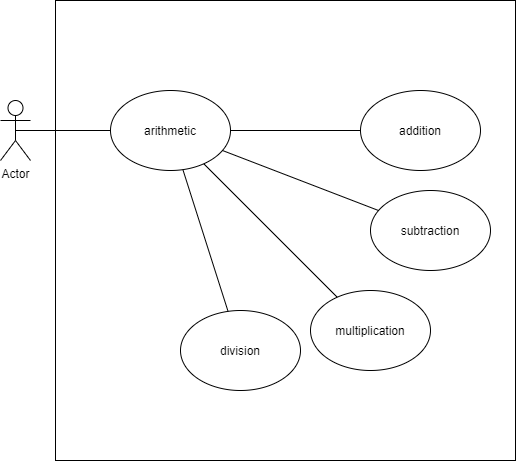

The diagram above was exported from draw.io. Its source (the exported page's mxGraphModel, read from the mxfile embedded in the PNG):
<mxGraphModel dx="1140" dy="614" grid="1" gridSize="10" guides="1" tooltips="1" connect="1" arrows="1" fold="1" page="1" pageScale="1" pageWidth="850" pageHeight="1100" math="0" shadow="0">
  <root>
    <mxCell id="0" />
    <mxCell id="1" parent="0" />
    <mxCell id="oXxn8qAPhPzXcoFYrEsA-1" value="" style="whiteSpace=wrap;html=1;aspect=fixed;" vertex="1" parent="1">
      <mxGeometry x="195" y="70" width="460" height="460" as="geometry" />
    </mxCell>
    <mxCell id="oXxn8qAPhPzXcoFYrEsA-2" value="Actor" style="shape=umlActor;verticalLabelPosition=bottom;verticalAlign=top;html=1;outlineConnect=0;" vertex="1" parent="1">
      <mxGeometry x="140" y="170" width="30" height="60" as="geometry" />
    </mxCell>
    <mxCell id="oXxn8qAPhPzXcoFYrEsA-6" value="arithmetic" style="ellipse;whiteSpace=wrap;html=1;" vertex="1" parent="1">
      <mxGeometry x="250" y="160" width="120" height="80" as="geometry" />
    </mxCell>
    <mxCell id="oXxn8qAPhPzXcoFYrEsA-7" value="addition" style="ellipse;whiteSpace=wrap;html=1;" vertex="1" parent="1">
      <mxGeometry x="500" y="160" width="120" height="80" as="geometry" />
    </mxCell>
    <mxCell id="oXxn8qAPhPzXcoFYrEsA-8" value="subtraction" style="ellipse;whiteSpace=wrap;html=1;" vertex="1" parent="1">
      <mxGeometry x="510" y="260" width="120" height="80" as="geometry" />
    </mxCell>
    <mxCell id="oXxn8qAPhPzXcoFYrEsA-9" value="multiplication" style="ellipse;whiteSpace=wrap;html=1;" vertex="1" parent="1">
      <mxGeometry x="450" y="360" width="120" height="80" as="geometry" />
    </mxCell>
    <mxCell id="oXxn8qAPhPzXcoFYrEsA-10" value="division" style="ellipse;whiteSpace=wrap;html=1;" vertex="1" parent="1">
      <mxGeometry x="320" y="380" width="120" height="80" as="geometry" />
    </mxCell>
    <mxCell id="oXxn8qAPhPzXcoFYrEsA-15" value="" style="endArrow=none;html=1;" edge="1" parent="1" source="oXxn8qAPhPzXcoFYrEsA-6" target="oXxn8qAPhPzXcoFYrEsA-7">
      <mxGeometry width="50" height="50" relative="1" as="geometry">
        <mxPoint x="400" y="215" as="sourcePoint" />
        <mxPoint x="450" y="165" as="targetPoint" />
      </mxGeometry>
    </mxCell>
    <mxCell id="oXxn8qAPhPzXcoFYrEsA-16" value="" style="endArrow=none;html=1;" edge="1" parent="1" source="oXxn8qAPhPzXcoFYrEsA-6" target="oXxn8qAPhPzXcoFYrEsA-8">
      <mxGeometry width="50" height="50" relative="1" as="geometry">
        <mxPoint x="420" y="340" as="sourcePoint" />
        <mxPoint x="470" y="290" as="targetPoint" />
      </mxGeometry>
    </mxCell>
    <mxCell id="oXxn8qAPhPzXcoFYrEsA-17" value="" style="endArrow=none;html=1;" edge="1" parent="1" source="oXxn8qAPhPzXcoFYrEsA-6" target="oXxn8qAPhPzXcoFYrEsA-9">
      <mxGeometry width="50" height="50" relative="1" as="geometry">
        <mxPoint x="420" y="340" as="sourcePoint" />
        <mxPoint x="470" y="290" as="targetPoint" />
      </mxGeometry>
    </mxCell>
    <mxCell id="oXxn8qAPhPzXcoFYrEsA-18" value="" style="endArrow=none;html=1;" edge="1" parent="1" source="oXxn8qAPhPzXcoFYrEsA-6" target="oXxn8qAPhPzXcoFYrEsA-10">
      <mxGeometry width="50" height="50" relative="1" as="geometry">
        <mxPoint x="420" y="340" as="sourcePoint" />
        <mxPoint x="470" y="290" as="targetPoint" />
      </mxGeometry>
    </mxCell>
    <mxCell id="oXxn8qAPhPzXcoFYrEsA-19" value="" style="endArrow=none;html=1;exitX=0.5;exitY=0.5;exitDx=0;exitDy=0;exitPerimeter=0;" edge="1" parent="1" source="oXxn8qAPhPzXcoFYrEsA-2" target="oXxn8qAPhPzXcoFYrEsA-6">
      <mxGeometry width="50" height="50" relative="1" as="geometry">
        <mxPoint x="420" y="340" as="sourcePoint" />
        <mxPoint x="470" y="290" as="targetPoint" />
      </mxGeometry>
    </mxCell>
  </root>
</mxGraphModel>